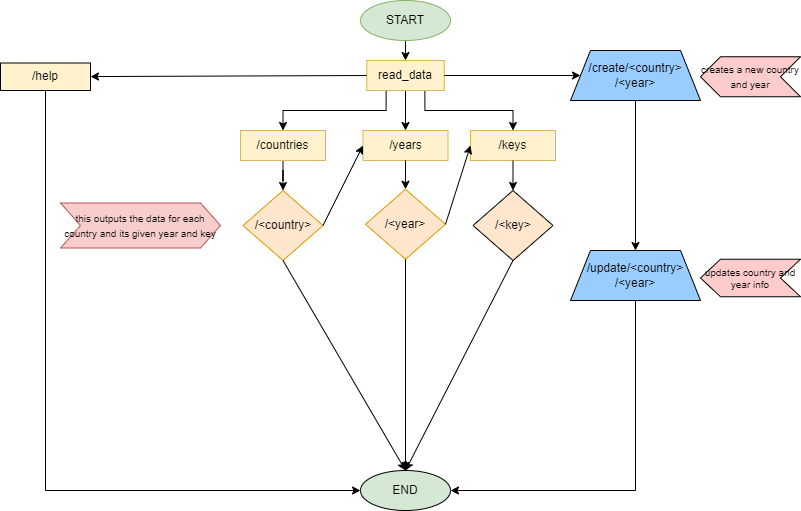

The diagram above was exported from draw.io. Its source (the exported page's mxGraphModel, read from the mxfile embedded in the PNG):
<mxGraphModel dx="2302" dy="1154" grid="1" gridSize="10" guides="1" tooltips="1" connect="1" arrows="1" fold="1" page="1" pageScale="1" pageWidth="850" pageHeight="1100" math="0" shadow="0">
  <root>
    <mxCell id="0" />
    <mxCell id="1" parent="0" />
    <mxCell id="b14yaAvu22Oz2kactYyX-5" style="edgeStyle=orthogonalEdgeStyle;rounded=0;orthogonalLoop=1;jettySize=auto;html=1;exitX=0.5;exitY=1;exitDx=0;exitDy=0;" parent="1" source="b14yaAvu22Oz2kactYyX-1" target="b14yaAvu22Oz2kactYyX-4" edge="1">
      <mxGeometry relative="1" as="geometry" />
    </mxCell>
    <mxCell id="b14yaAvu22Oz2kactYyX-1" value="START" style="ellipse;whiteSpace=wrap;html=1;fillColor=#d5e8d4;strokeColor=#82b366;" parent="1" vertex="1">
      <mxGeometry x="400" y="20" width="90" height="40" as="geometry" />
    </mxCell>
    <mxCell id="b14yaAvu22Oz2kactYyX-17" style="edgeStyle=orthogonalEdgeStyle;rounded=0;orthogonalLoop=1;jettySize=auto;html=1;exitX=0.5;exitY=1;exitDx=0;exitDy=0;" parent="1" source="b14yaAvu22Oz2kactYyX-2" target="b14yaAvu22Oz2kactYyX-16" edge="1">
      <mxGeometry relative="1" as="geometry" />
    </mxCell>
    <mxCell id="b14yaAvu22Oz2kactYyX-2" value="/countries" style="rounded=0;whiteSpace=wrap;html=1;fillColor=#fff2cc;strokeColor=#d6b656;" parent="1" vertex="1">
      <mxGeometry x="280" y="150" width="85" height="30" as="geometry" />
    </mxCell>
    <mxCell id="b14yaAvu22Oz2kactYyX-13" style="edgeStyle=orthogonalEdgeStyle;rounded=0;orthogonalLoop=1;jettySize=auto;html=1;exitX=0.25;exitY=1;exitDx=0;exitDy=0;entryX=0.5;entryY=0;entryDx=0;entryDy=0;" parent="1" source="b14yaAvu22Oz2kactYyX-4" target="b14yaAvu22Oz2kactYyX-2" edge="1">
      <mxGeometry relative="1" as="geometry" />
    </mxCell>
    <mxCell id="b14yaAvu22Oz2kactYyX-14" style="edgeStyle=orthogonalEdgeStyle;rounded=0;orthogonalLoop=1;jettySize=auto;html=1;exitX=0.5;exitY=1;exitDx=0;exitDy=0;entryX=0.5;entryY=0;entryDx=0;entryDy=0;" parent="1" source="b14yaAvu22Oz2kactYyX-4" target="b14yaAvu22Oz2kactYyX-10" edge="1">
      <mxGeometry relative="1" as="geometry" />
    </mxCell>
    <mxCell id="b14yaAvu22Oz2kactYyX-15" style="edgeStyle=orthogonalEdgeStyle;rounded=0;orthogonalLoop=1;jettySize=auto;html=1;exitX=0.75;exitY=1;exitDx=0;exitDy=0;" parent="1" source="b14yaAvu22Oz2kactYyX-4" target="b14yaAvu22Oz2kactYyX-12" edge="1">
      <mxGeometry relative="1" as="geometry" />
    </mxCell>
    <mxCell id="b14yaAvu22Oz2kactYyX-4" value="read_data" style="rounded=0;whiteSpace=wrap;html=1;fillColor=#fff2cc;strokeColor=#d6b656;" parent="1" vertex="1">
      <mxGeometry x="406.25" y="80" width="77.5" height="30" as="geometry" />
    </mxCell>
    <mxCell id="b14yaAvu22Oz2kactYyX-10" value="/years" style="rounded=0;whiteSpace=wrap;html=1;fillColor=#fff2cc;strokeColor=#d6b656;" parent="1" vertex="1">
      <mxGeometry x="402.5" y="150" width="85" height="30" as="geometry" />
    </mxCell>
    <mxCell id="b14yaAvu22Oz2kactYyX-12" value="/keys" style="rounded=0;whiteSpace=wrap;html=1;fillColor=#fff2cc;strokeColor=#d6b656;" parent="1" vertex="1">
      <mxGeometry x="510" y="150" width="85" height="30" as="geometry" />
    </mxCell>
    <mxCell id="b14yaAvu22Oz2kactYyX-16" value="/&amp;lt;country&amp;gt;" style="rhombus;whiteSpace=wrap;html=1;fillColor=#ffe6cc;strokeColor=#d79b00;" parent="1" vertex="1">
      <mxGeometry x="282.5" y="210" width="80" height="70" as="geometry" />
    </mxCell>
    <mxCell id="b14yaAvu22Oz2kactYyX-19" value="&lt;font style=&quot;font-size: 10px&quot;&gt;this outputs the data for each country and its given year and key&lt;/font&gt;" style="shape=step;perimeter=stepPerimeter;whiteSpace=wrap;html=1;fixedSize=1;fillColor=#f8cecc;strokeColor=#b85450;" parent="1" vertex="1">
      <mxGeometry x="100" y="222.5" width="160" height="45" as="geometry" />
    </mxCell>
    <mxCell id="b14yaAvu22Oz2kactYyX-21" value="/&amp;lt;year&amp;gt;" style="rhombus;whiteSpace=wrap;html=1;fillColor=#ffe6cc;strokeColor=#d79b00;" parent="1" vertex="1">
      <mxGeometry x="405" y="208.75" width="80" height="70" as="geometry" />
    </mxCell>
    <mxCell id="c_grrqnjRt5LB_ryOpa3-1" value="" style="endArrow=classic;html=1;rounded=0;exitX=0.5;exitY=1;exitDx=0;exitDy=0;entryX=0.5;entryY=0;entryDx=0;entryDy=0;" edge="1" parent="1" source="b14yaAvu22Oz2kactYyX-10" target="b14yaAvu22Oz2kactYyX-21">
      <mxGeometry width="50" height="50" relative="1" as="geometry">
        <mxPoint x="400" y="610" as="sourcePoint" />
        <mxPoint x="450" y="560" as="targetPoint" />
      </mxGeometry>
    </mxCell>
    <mxCell id="c_grrqnjRt5LB_ryOpa3-2" value="" style="endArrow=classic;html=1;rounded=0;exitX=1;exitY=0.5;exitDx=0;exitDy=0;entryX=0;entryY=0.5;entryDx=0;entryDy=0;" edge="1" parent="1" source="b14yaAvu22Oz2kactYyX-16" target="b14yaAvu22Oz2kactYyX-10">
      <mxGeometry width="50" height="50" relative="1" as="geometry">
        <mxPoint x="400" y="610" as="sourcePoint" />
        <mxPoint x="450" y="560" as="targetPoint" />
      </mxGeometry>
    </mxCell>
    <mxCell id="c_grrqnjRt5LB_ryOpa3-3" value="/&amp;lt;key&amp;gt;" style="rhombus;whiteSpace=wrap;html=1;fillColor=#FFE6CC;" vertex="1" parent="1">
      <mxGeometry x="512.5" y="210" width="80" height="70" as="geometry" />
    </mxCell>
    <mxCell id="c_grrqnjRt5LB_ryOpa3-4" value="" style="endArrow=classic;html=1;rounded=0;exitX=0.5;exitY=1;exitDx=0;exitDy=0;entryX=0.5;entryY=0;entryDx=0;entryDy=0;" edge="1" parent="1" source="b14yaAvu22Oz2kactYyX-12" target="c_grrqnjRt5LB_ryOpa3-3">
      <mxGeometry width="50" height="50" relative="1" as="geometry">
        <mxPoint x="400" y="610" as="sourcePoint" />
        <mxPoint x="450" y="560" as="targetPoint" />
      </mxGeometry>
    </mxCell>
    <mxCell id="c_grrqnjRt5LB_ryOpa3-5" value="" style="endArrow=classic;html=1;rounded=0;exitX=1;exitY=0.5;exitDx=0;exitDy=0;entryX=0;entryY=0.5;entryDx=0;entryDy=0;" edge="1" parent="1" source="b14yaAvu22Oz2kactYyX-21" target="b14yaAvu22Oz2kactYyX-12">
      <mxGeometry width="50" height="50" relative="1" as="geometry">
        <mxPoint x="400" y="610" as="sourcePoint" />
        <mxPoint x="450" y="560" as="targetPoint" />
      </mxGeometry>
    </mxCell>
    <mxCell id="c_grrqnjRt5LB_ryOpa3-6" value="" style="endArrow=classic;html=1;rounded=0;exitX=0;exitY=0.5;exitDx=0;exitDy=0;" edge="1" parent="1" source="b14yaAvu22Oz2kactYyX-4" target="c_grrqnjRt5LB_ryOpa3-7">
      <mxGeometry width="50" height="50" relative="1" as="geometry">
        <mxPoint x="400" y="610" as="sourcePoint" />
        <mxPoint x="670" y="95" as="targetPoint" />
        <Array as="points" />
      </mxGeometry>
    </mxCell>
    <mxCell id="c_grrqnjRt5LB_ryOpa3-7" value="/help" style="rounded=0;whiteSpace=wrap;html=1;fillColor=#FFF2CC;" vertex="1" parent="1">
      <mxGeometry x="40" y="82.5" width="90" height="27.5" as="geometry" />
    </mxCell>
    <mxCell id="c_grrqnjRt5LB_ryOpa3-8" value="" style="endArrow=classic;html=1;rounded=0;exitX=0.5;exitY=1;exitDx=0;exitDy=0;entryX=0;entryY=0.5;entryDx=0;entryDy=0;" edge="1" parent="1" source="c_grrqnjRt5LB_ryOpa3-7" target="c_grrqnjRt5LB_ryOpa3-21">
      <mxGeometry width="50" height="50" relative="1" as="geometry">
        <mxPoint x="400" y="610" as="sourcePoint" />
        <mxPoint x="85" y="510" as="targetPoint" />
        <Array as="points">
          <mxPoint x="85" y="510" />
        </Array>
      </mxGeometry>
    </mxCell>
    <mxCell id="c_grrqnjRt5LB_ryOpa3-9" value="" style="endArrow=classic;html=1;rounded=0;exitX=1;exitY=0.5;exitDx=0;exitDy=0;entryX=0;entryY=0.5;entryDx=0;entryDy=0;" edge="1" parent="1" source="b14yaAvu22Oz2kactYyX-4" target="c_grrqnjRt5LB_ryOpa3-14">
      <mxGeometry width="50" height="50" relative="1" as="geometry">
        <mxPoint x="400" y="610" as="sourcePoint" />
        <mxPoint x="650" y="95" as="targetPoint" />
        <Array as="points" />
      </mxGeometry>
    </mxCell>
    <mxCell id="c_grrqnjRt5LB_ryOpa3-11" value="" style="endArrow=classic;html=1;rounded=0;exitX=0.5;exitY=1;exitDx=0;exitDy=0;startArrow=none;entryX=0.5;entryY=0;entryDx=0;entryDy=0;" edge="1" parent="1" source="c_grrqnjRt5LB_ryOpa3-14" target="c_grrqnjRt5LB_ryOpa3-16">
      <mxGeometry width="50" height="50" relative="1" as="geometry">
        <mxPoint x="695" y="110" as="sourcePoint" />
        <mxPoint x="695" y="267.5" as="targetPoint" />
      </mxGeometry>
    </mxCell>
    <mxCell id="c_grrqnjRt5LB_ryOpa3-16" value="&lt;span&gt;/update/&amp;lt;country&amp;gt;&lt;/span&gt;&lt;br&gt;&lt;span&gt;/&amp;lt;year&amp;gt;&lt;/span&gt;" style="shape=trapezoid;perimeter=trapezoidPerimeter;whiteSpace=wrap;html=1;fixedSize=1;fillColor=#99CCFF;" vertex="1" parent="1">
      <mxGeometry x="610" y="270" width="130" height="50" as="geometry" />
    </mxCell>
    <mxCell id="c_grrqnjRt5LB_ryOpa3-14" value="&lt;span&gt;/create/&amp;lt;country&amp;gt;&lt;/span&gt;&lt;br&gt;&lt;span&gt;/&amp;lt;year&amp;gt;&lt;/span&gt;" style="shape=trapezoid;perimeter=trapezoidPerimeter;whiteSpace=wrap;html=1;fixedSize=1;fillColor=#99CCFF;" vertex="1" parent="1">
      <mxGeometry x="610" y="70" width="130" height="50" as="geometry" />
    </mxCell>
    <mxCell id="c_grrqnjRt5LB_ryOpa3-18" value="&lt;font style=&quot;font-size: 10px&quot;&gt;creates a new country and year&lt;/font&gt;" style="shape=step;perimeter=stepPerimeter;whiteSpace=wrap;html=1;fixedSize=1;fillColor=#FFCCCC;direction=west;" vertex="1" parent="1">
      <mxGeometry x="740" y="76.25" width="100" height="40" as="geometry" />
    </mxCell>
    <mxCell id="c_grrqnjRt5LB_ryOpa3-19" value="updates country and year info" style="shape=step;perimeter=stepPerimeter;whiteSpace=wrap;html=1;fixedSize=1;fontSize=10;fillColor=#FFCCCC;direction=west;" vertex="1" parent="1">
      <mxGeometry x="740" y="278.75" width="100" height="37.5" as="geometry" />
    </mxCell>
    <mxCell id="c_grrqnjRt5LB_ryOpa3-21" value="&lt;font style=&quot;font-size: 12px&quot;&gt;END&lt;/font&gt;" style="ellipse;whiteSpace=wrap;html=1;fontSize=10;fillColor=#D5E8D4;" vertex="1" parent="1">
      <mxGeometry x="400" y="490" width="90" height="40" as="geometry" />
    </mxCell>
    <mxCell id="c_grrqnjRt5LB_ryOpa3-22" value="" style="endArrow=classic;html=1;rounded=0;fontSize=12;exitX=0.5;exitY=1;exitDx=0;exitDy=0;entryX=0.5;entryY=0;entryDx=0;entryDy=0;" edge="1" parent="1" source="b14yaAvu22Oz2kactYyX-16" target="c_grrqnjRt5LB_ryOpa3-21">
      <mxGeometry width="50" height="50" relative="1" as="geometry">
        <mxPoint x="400" y="560" as="sourcePoint" />
        <mxPoint x="440" y="490" as="targetPoint" />
      </mxGeometry>
    </mxCell>
    <mxCell id="c_grrqnjRt5LB_ryOpa3-23" value="" style="endArrow=classic;html=1;rounded=0;fontSize=12;exitX=0.5;exitY=1;exitDx=0;exitDy=0;entryX=0.5;entryY=0;entryDx=0;entryDy=0;" edge="1" parent="1" source="b14yaAvu22Oz2kactYyX-21" target="c_grrqnjRt5LB_ryOpa3-21">
      <mxGeometry width="50" height="50" relative="1" as="geometry">
        <mxPoint x="400" y="560" as="sourcePoint" />
        <mxPoint x="450" y="510" as="targetPoint" />
      </mxGeometry>
    </mxCell>
    <mxCell id="c_grrqnjRt5LB_ryOpa3-24" value="" style="endArrow=classic;html=1;rounded=0;fontSize=12;exitX=0.5;exitY=1;exitDx=0;exitDy=0;entryX=0.5;entryY=0;entryDx=0;entryDy=0;" edge="1" parent="1" source="c_grrqnjRt5LB_ryOpa3-3" target="c_grrqnjRt5LB_ryOpa3-21">
      <mxGeometry width="50" height="50" relative="1" as="geometry">
        <mxPoint x="400" y="560" as="sourcePoint" />
        <mxPoint x="450" y="510" as="targetPoint" />
      </mxGeometry>
    </mxCell>
    <mxCell id="c_grrqnjRt5LB_ryOpa3-25" value="" style="endArrow=classic;html=1;rounded=0;fontSize=12;exitX=0.5;exitY=1;exitDx=0;exitDy=0;entryX=1;entryY=0.5;entryDx=0;entryDy=0;" edge="1" parent="1" source="c_grrqnjRt5LB_ryOpa3-16" target="c_grrqnjRt5LB_ryOpa3-21">
      <mxGeometry width="50" height="50" relative="1" as="geometry">
        <mxPoint x="400" y="560" as="sourcePoint" />
        <mxPoint x="680" y="520" as="targetPoint" />
        <Array as="points">
          <mxPoint x="675" y="510" />
        </Array>
      </mxGeometry>
    </mxCell>
  </root>
</mxGraphModel>